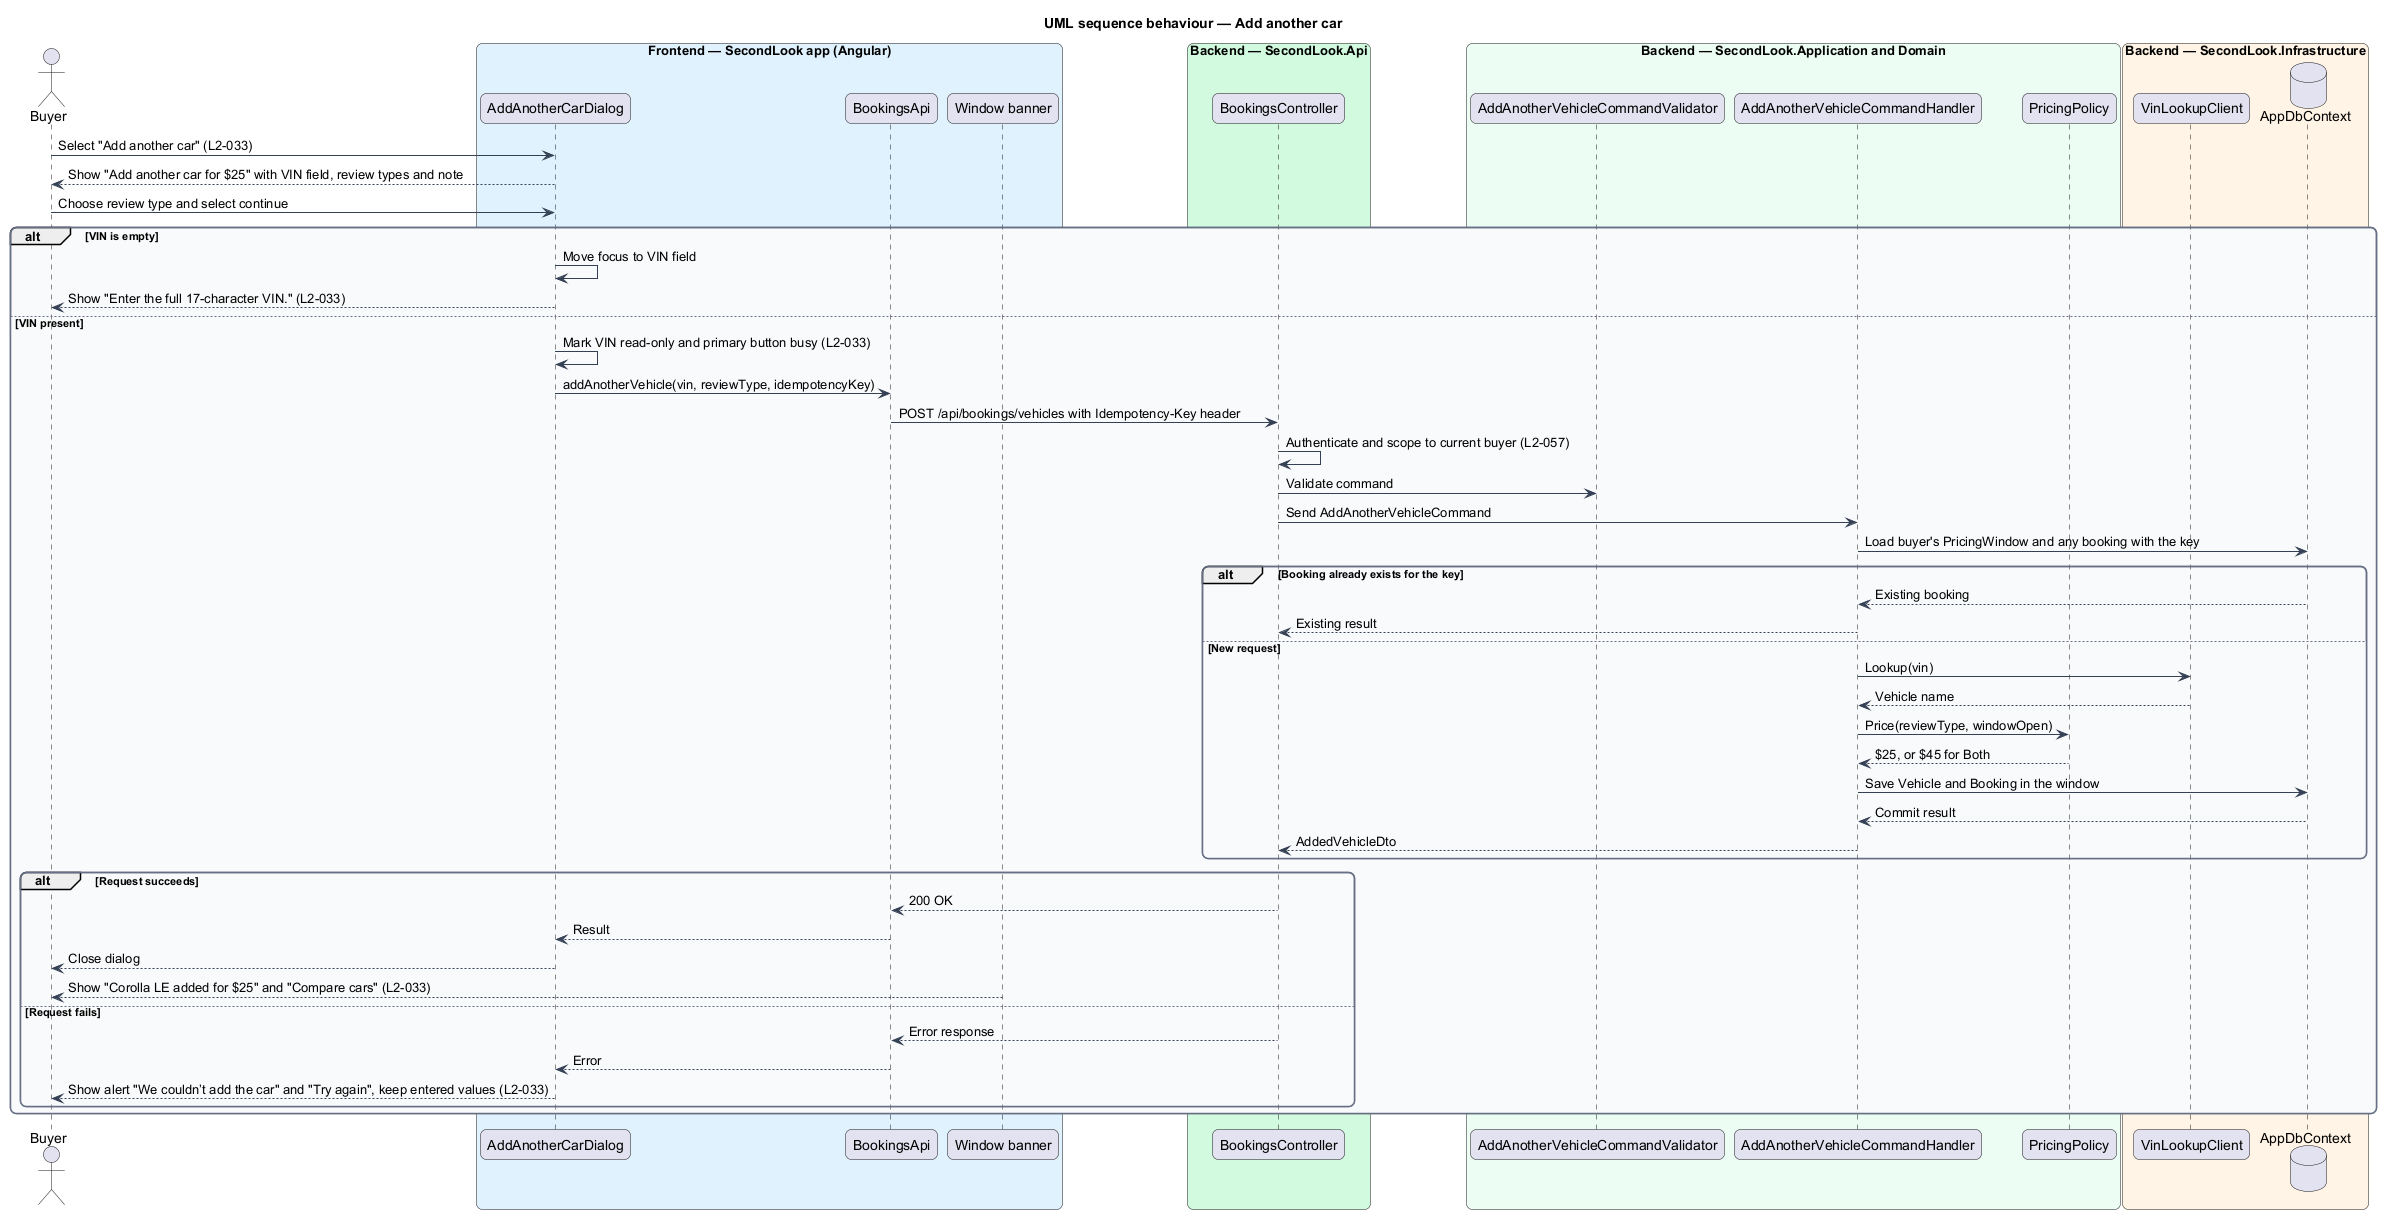

The diagram above was rendered by PlantUML. Its source (embedded in the PNG):
@startuml
title UML sequence behaviour — Add another car
skinparam backgroundColor #FFFFFF
skinparam shadowing false
skinparam roundcorner 12
skinparam defaultFontName Arial
skinparam ArrowColor #344054
skinparam rectangle {
  BorderColor #344054
  FontColor #101828
}
skinparam package {
  BorderColor #667085
  FontColor #101828
  BackgroundColor #F9FAFB
}
actor "Buyer" as actor
box "Frontend — SecondLook app (Angular)" #E0F2FE
  participant "AddAnotherCarDialog" as dialog
  participant "BookingsApi" as client
  participant "Window banner" as banner
end box
box "Backend — SecondLook.Api" #D1FADF
  participant "BookingsController" as controller
end box
box "Backend — SecondLook.Application and Domain" #ECFDF3
  participant "AddAnotherVehicleCommandValidator" as validator
  participant "AddAnotherVehicleCommandHandler" as handler
  participant "PricingPolicy" as pricing
end box
box "Backend — SecondLook.Infrastructure" #FFF4E5
  participant "VinLookupClient" as vin
  database "AppDbContext" as db
end box
actor -> dialog : Select "Add another car" (L2-033)
dialog --> actor : Show "Add another car for $25" with VIN field, review types and note
actor -> dialog : Choose review type and select continue
alt VIN is empty
  dialog -> dialog : Move focus to VIN field
  dialog --> actor : Show "Enter the full 17-character VIN." (L2-033)
else VIN present
  dialog -> dialog : Mark VIN read-only and primary button busy (L2-033)
  dialog -> client : addAnotherVehicle(vin, reviewType, idempotencyKey)
  client -> controller : POST /api/bookings/vehicles with Idempotency-Key header
  controller -> controller : Authenticate and scope to current buyer (L2-057)
  controller -> validator : Validate command
  controller -> handler : Send AddAnotherVehicleCommand
  handler -> db : Load buyer's PricingWindow and any booking with the key
  alt Booking already exists for the key
    db --> handler : Existing booking
    handler --> controller : Existing result
  else New request
    handler -> vin : Lookup(vin)
    vin --> handler : Vehicle name
    handler -> pricing : Price(reviewType, windowOpen)
    pricing --> handler : $25, or $45 for Both
    handler -> db : Save Vehicle and Booking in the window
    db --> handler : Commit result
    handler --> controller : AddedVehicleDto
  end
  alt Request succeeds
    controller --> client : 200 OK
    client --> dialog : Result
    dialog --> actor : Close dialog
    banner --> actor : Show "Corolla LE added for $25" and "Compare cars" (L2-033)
  else Request fails
    controller --> client : Error response
    client --> dialog : Error
    dialog --> actor : Show alert "We couldn’t add the car" and "Try again", keep entered values (L2-033)
  end
end
@enduml